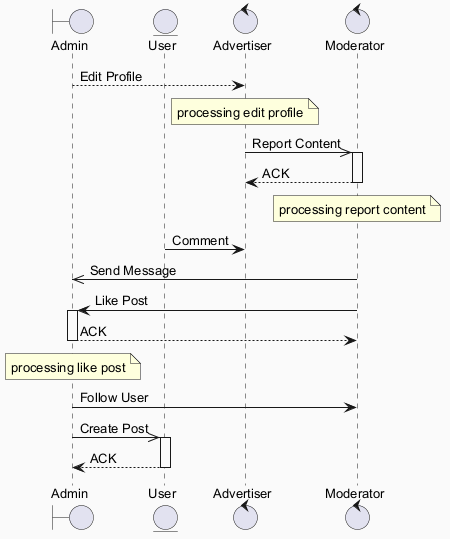

The diagram above was rendered by PlantUML. Its source (embedded in the PNG):
@startuml
skinparam backgroundColor #FAFAFA
skinparam classBackgroundColor #FFF3E0
skinparam classBorderColor #E65100
skinparam defaultFontSize 13
boundary "Admin" as A
entity "User" as U
control "Advertiser" as A2
control "Moderator" as M
A --> A2 : Edit Profile
note over A2 : processing edit profile
A2 ->> M : Report Content
activate M
M --> A2 : ACK
deactivate M
note over M : processing report content
U -> A2 : Comment
M ->> A : Send Message
M -> A : Like Post
activate A
A --> M : ACK
deactivate A
note over A : processing like post
A -> M : Follow User
A ->> U : Create Post
activate U
U --> A : ACK
deactivate U
@enduml